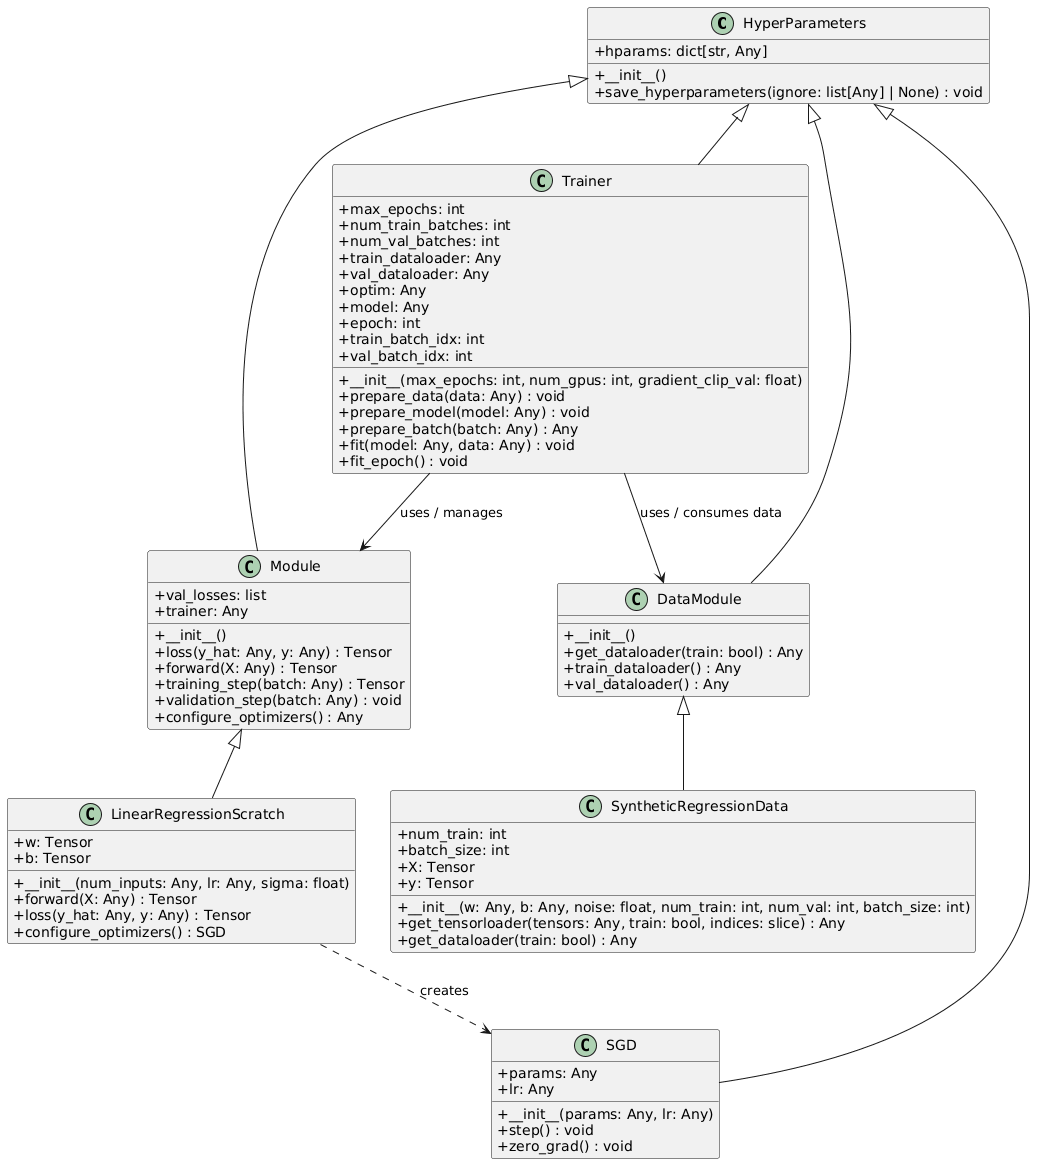

The diagram above was rendered by PlantUML. Its source (embedded in the PNG):
@startuml
skinparam classAttributeIconSize 0

class HyperParameters {
  + hparams: dict[str, Any]
  + __init__()
  + save_hyperparameters(ignore: list[Any] | None) : void
}

class Module {
  + val_losses: list
  + trainer: Any
  + __init__()
  + loss(y_hat: Any, y: Any) : Tensor
  + forward(X: Any) : Tensor
  + training_step(batch: Any) : Tensor
  + validation_step(batch: Any) : void
  + configure_optimizers() : Any
}

class DataModule {
  + __init__()
  + get_dataloader(train: bool) : Any
  + train_dataloader() : Any
  + val_dataloader() : Any
}

class SGD {
  + params: Any
  + lr: Any
  + __init__(params: Any, lr: Any)
  + step() : void
  + zero_grad() : void
}

class LinearRegressionScratch {
  + w: Tensor
  + b: Tensor
  + __init__(num_inputs: Any, lr: Any, sigma: float)
  + forward(X: Any) : Tensor
  + loss(y_hat: Any, y: Any) : Tensor
  + configure_optimizers() : SGD
}

class SyntheticRegressionData {
  + num_train: int
  + batch_size: int
  + X: Tensor
  + y: Tensor
  + __init__(w: Any, b: Any, noise: float, num_train: int, num_val: int, batch_size: int)
  + get_tensorloader(tensors: Any, train: bool, indices: slice) : Any
  + get_dataloader(train: bool) : Any
}

class Trainer {
  + max_epochs: int
  + num_train_batches: int
  + num_val_batches: int
  + train_dataloader: Any
  + val_dataloader: Any
  + optim: Any
  + model: Any
  + epoch: int
  + train_batch_idx: int
  + val_batch_idx: int
  + __init__(max_epochs: int, num_gpus: int, gradient_clip_val: float)
  + prepare_data(data: Any) : void
  + prepare_model(model: Any) : void
  + prepare_batch(batch: Any) : Any
  + fit(model: Any, data: Any) : void
  + fit_epoch() : void
}

HyperParameters <|-- Module
HyperParameters <|-- DataModule
HyperParameters <|-- SGD
HyperParameters <|-- Trainer

Module <|-- LinearRegressionScratch
DataModule <|-- SyntheticRegressionData

Trainer --> Module : uses / manages
Trainer --> DataModule : uses / consumes data
LinearRegressionScratch ..> SGD : creates
@enduml